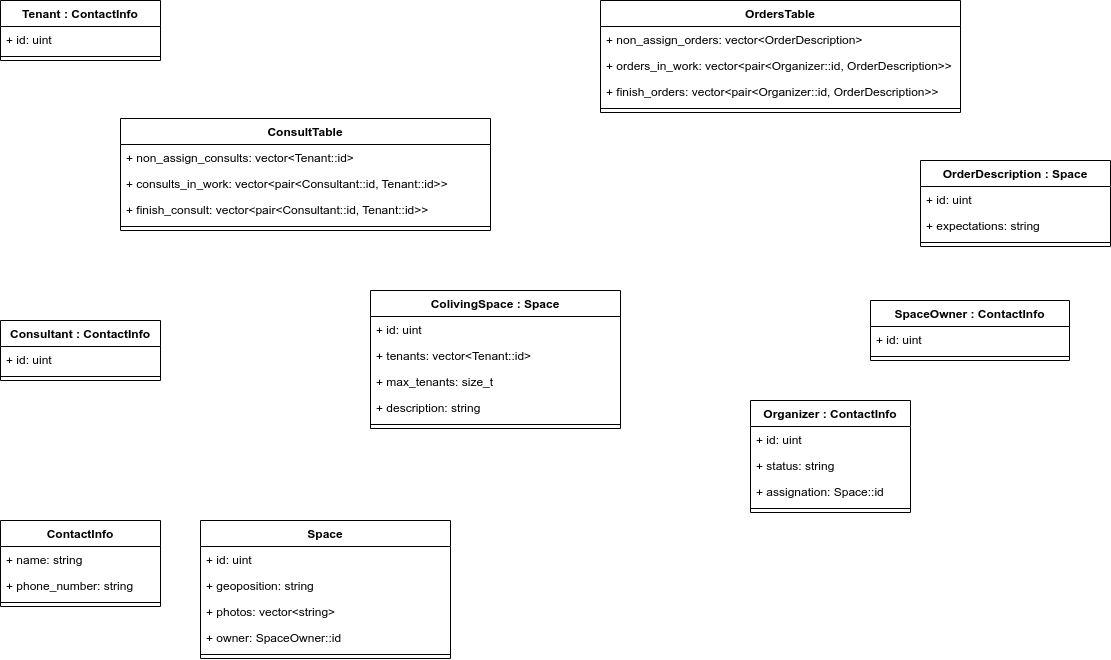

The diagram above was exported from draw.io. Its source (the exported page's mxGraphModel, read from the mxfile embedded in the PNG):
<mxGraphModel dx="1385" dy="694" grid="1" gridSize="10" guides="1" tooltips="1" connect="1" arrows="1" fold="1" page="1" pageScale="1" pageWidth="827" pageHeight="1169" math="0" shadow="0">
  <root>
    <mxCell id="0" />
    <mxCell id="1" parent="0" />
    <mxCell id="k4PQYWgMLwnz0y-wBt3e-15" value="Consultant : ContactInfo" style="swimlane;fontStyle=1;align=center;verticalAlign=top;childLayout=stackLayout;horizontal=1;startSize=26;horizontalStack=0;resizeParent=1;resizeParentMax=0;resizeLast=0;collapsible=1;marginBottom=0;" parent="1" vertex="1">
      <mxGeometry y="320" width="160" height="60" as="geometry" />
    </mxCell>
    <mxCell id="8euEJXck2DgzRu9Ly59U-22" value="+ id: uint" style="text;strokeColor=none;fillColor=none;align=left;verticalAlign=top;spacingLeft=4;spacingRight=4;overflow=hidden;rotatable=0;points=[[0,0.5],[1,0.5]];portConstraint=eastwest;" vertex="1" parent="k4PQYWgMLwnz0y-wBt3e-15">
      <mxGeometry y="26" width="160" height="26" as="geometry" />
    </mxCell>
    <mxCell id="k4PQYWgMLwnz0y-wBt3e-17" value="" style="line;strokeWidth=1;fillColor=none;align=left;verticalAlign=middle;spacingTop=-1;spacingLeft=3;spacingRight=3;rotatable=0;labelPosition=right;points=[];portConstraint=eastwest;" parent="k4PQYWgMLwnz0y-wBt3e-15" vertex="1">
      <mxGeometry y="52" width="160" height="8" as="geometry" />
    </mxCell>
    <mxCell id="8euEJXck2DgzRu9Ly59U-27" value="ContactInfo" style="swimlane;fontStyle=1;align=center;verticalAlign=top;childLayout=stackLayout;horizontal=1;startSize=26;horizontalStack=0;resizeParent=1;resizeParentMax=0;resizeLast=0;collapsible=1;marginBottom=0;" vertex="1" parent="1">
      <mxGeometry y="520" width="160" height="86" as="geometry" />
    </mxCell>
    <mxCell id="8euEJXck2DgzRu9Ly59U-29" value="+ name: string" style="text;strokeColor=none;fillColor=none;align=left;verticalAlign=top;spacingLeft=4;spacingRight=4;overflow=hidden;rotatable=0;points=[[0,0.5],[1,0.5]];portConstraint=eastwest;" vertex="1" parent="8euEJXck2DgzRu9Ly59U-27">
      <mxGeometry y="26" width="160" height="26" as="geometry" />
    </mxCell>
    <mxCell id="8euEJXck2DgzRu9Ly59U-33" value="+ phone_number: string" style="text;strokeColor=none;fillColor=none;align=left;verticalAlign=top;spacingLeft=4;spacingRight=4;overflow=hidden;rotatable=0;points=[[0,0.5],[1,0.5]];portConstraint=eastwest;" vertex="1" parent="8euEJXck2DgzRu9Ly59U-27">
      <mxGeometry y="52" width="160" height="26" as="geometry" />
    </mxCell>
    <mxCell id="8euEJXck2DgzRu9Ly59U-31" value="" style="line;strokeWidth=1;fillColor=none;align=left;verticalAlign=middle;spacingTop=-1;spacingLeft=3;spacingRight=3;rotatable=0;labelPosition=right;points=[];portConstraint=eastwest;" vertex="1" parent="8euEJXck2DgzRu9Ly59U-27">
      <mxGeometry y="78" width="160" height="8" as="geometry" />
    </mxCell>
    <mxCell id="8euEJXck2DgzRu9Ly59U-1" value="Tenant : ContactInfo" style="swimlane;fontStyle=1;align=center;verticalAlign=top;childLayout=stackLayout;horizontal=1;startSize=26;horizontalStack=0;resizeParent=1;resizeParentMax=0;resizeLast=0;collapsible=1;marginBottom=0;" vertex="1" parent="1">
      <mxGeometry width="160" height="60" as="geometry" />
    </mxCell>
    <mxCell id="8euEJXck2DgzRu9Ly59U-21" value="+ id: uint" style="text;strokeColor=none;fillColor=none;align=left;verticalAlign=top;spacingLeft=4;spacingRight=4;overflow=hidden;rotatable=0;points=[[0,0.5],[1,0.5]];portConstraint=eastwest;" vertex="1" parent="8euEJXck2DgzRu9Ly59U-1">
      <mxGeometry y="26" width="160" height="26" as="geometry" />
    </mxCell>
    <mxCell id="8euEJXck2DgzRu9Ly59U-3" value="" style="line;strokeWidth=1;fillColor=none;align=left;verticalAlign=middle;spacingTop=-1;spacingLeft=3;spacingRight=3;rotatable=0;labelPosition=right;points=[];portConstraint=eastwest;" vertex="1" parent="8euEJXck2DgzRu9Ly59U-1">
      <mxGeometry y="52" width="160" height="8" as="geometry" />
    </mxCell>
    <mxCell id="8euEJXck2DgzRu9Ly59U-35" value="Space" style="swimlane;fontStyle=1;align=center;verticalAlign=top;childLayout=stackLayout;horizontal=1;startSize=26;horizontalStack=0;resizeParent=1;resizeParentMax=0;resizeLast=0;collapsible=1;marginBottom=0;" vertex="1" parent="1">
      <mxGeometry x="200" y="520" width="250" height="138" as="geometry" />
    </mxCell>
    <mxCell id="8euEJXck2DgzRu9Ly59U-56" value="+ id: uint" style="text;strokeColor=none;fillColor=none;align=left;verticalAlign=top;spacingLeft=4;spacingRight=4;overflow=hidden;rotatable=0;points=[[0,0.5],[1,0.5]];portConstraint=eastwest;" vertex="1" parent="8euEJXck2DgzRu9Ly59U-35">
      <mxGeometry y="26" width="250" height="26" as="geometry" />
    </mxCell>
    <mxCell id="8euEJXck2DgzRu9Ly59U-36" value="+ geoposition: string" style="text;strokeColor=none;fillColor=none;align=left;verticalAlign=top;spacingLeft=4;spacingRight=4;overflow=hidden;rotatable=0;points=[[0,0.5],[1,0.5]];portConstraint=eastwest;" vertex="1" parent="8euEJXck2DgzRu9Ly59U-35">
      <mxGeometry y="52" width="250" height="26" as="geometry" />
    </mxCell>
    <mxCell id="8euEJXck2DgzRu9Ly59U-40" value="+ photos: vector&lt;string&gt;" style="text;strokeColor=none;fillColor=none;align=left;verticalAlign=top;spacingLeft=4;spacingRight=4;overflow=hidden;rotatable=0;points=[[0,0.5],[1,0.5]];portConstraint=eastwest;" vertex="1" parent="8euEJXck2DgzRu9Ly59U-35">
      <mxGeometry y="78" width="250" height="26" as="geometry" />
    </mxCell>
    <mxCell id="8euEJXck2DgzRu9Ly59U-57" value="+ owner: SpaceOwner::id" style="text;strokeColor=none;fillColor=none;align=left;verticalAlign=top;spacingLeft=4;spacingRight=4;overflow=hidden;rotatable=0;points=[[0,0.5],[1,0.5]];portConstraint=eastwest;" vertex="1" parent="8euEJXck2DgzRu9Ly59U-35">
      <mxGeometry y="104" width="250" height="26" as="geometry" />
    </mxCell>
    <mxCell id="8euEJXck2DgzRu9Ly59U-37" value="" style="line;strokeWidth=1;fillColor=none;align=left;verticalAlign=middle;spacingTop=-1;spacingLeft=3;spacingRight=3;rotatable=0;labelPosition=right;points=[];portConstraint=eastwest;" vertex="1" parent="8euEJXck2DgzRu9Ly59U-35">
      <mxGeometry y="130" width="250" height="8" as="geometry" />
    </mxCell>
    <mxCell id="8euEJXck2DgzRu9Ly59U-9" value="OrdersTable" style="swimlane;fontStyle=1;align=center;verticalAlign=top;childLayout=stackLayout;horizontal=1;startSize=26;horizontalStack=0;resizeParent=1;resizeParentMax=0;resizeLast=0;collapsible=1;marginBottom=0;" vertex="1" parent="1">
      <mxGeometry x="600" width="360" height="112" as="geometry" />
    </mxCell>
    <mxCell id="8euEJXck2DgzRu9Ly59U-50" value="+ non_assign_orders: vector&lt;OrderDescription&gt;" style="text;strokeColor=none;fillColor=none;align=left;verticalAlign=top;spacingLeft=4;spacingRight=4;overflow=hidden;rotatable=0;points=[[0,0.5],[1,0.5]];portConstraint=eastwest;" vertex="1" parent="8euEJXck2DgzRu9Ly59U-9">
      <mxGeometry y="26" width="360" height="26" as="geometry" />
    </mxCell>
    <mxCell id="8euEJXck2DgzRu9Ly59U-10" value="+ orders_in_work: vector&lt;pair&lt;Organizer::id, OrderDescription&gt;&gt;" style="text;strokeColor=none;fillColor=none;align=left;verticalAlign=top;spacingLeft=4;spacingRight=4;overflow=hidden;rotatable=0;points=[[0,0.5],[1,0.5]];portConstraint=eastwest;" vertex="1" parent="8euEJXck2DgzRu9Ly59U-9">
      <mxGeometry y="52" width="360" height="26" as="geometry" />
    </mxCell>
    <mxCell id="8euEJXck2DgzRu9Ly59U-51" value="+ finish_orders: vector&lt;pair&lt;Organizer::id, OrderDescription&gt;&gt;" style="text;strokeColor=none;fillColor=none;align=left;verticalAlign=top;spacingLeft=4;spacingRight=4;overflow=hidden;rotatable=0;points=[[0,0.5],[1,0.5]];portConstraint=eastwest;" vertex="1" parent="8euEJXck2DgzRu9Ly59U-9">
      <mxGeometry y="78" width="360" height="26" as="geometry" />
    </mxCell>
    <mxCell id="8euEJXck2DgzRu9Ly59U-11" value="" style="line;strokeWidth=1;fillColor=none;align=left;verticalAlign=middle;spacingTop=-1;spacingLeft=3;spacingRight=3;rotatable=0;labelPosition=right;points=[];portConstraint=eastwest;" vertex="1" parent="8euEJXck2DgzRu9Ly59U-9">
      <mxGeometry y="104" width="360" height="8" as="geometry" />
    </mxCell>
    <mxCell id="8euEJXck2DgzRu9Ly59U-5" value="OrderDescription : Space" style="swimlane;fontStyle=1;align=center;verticalAlign=top;childLayout=stackLayout;horizontal=1;startSize=26;horizontalStack=0;resizeParent=1;resizeParentMax=0;resizeLast=0;collapsible=1;marginBottom=0;" vertex="1" parent="1">
      <mxGeometry x="920" y="160" width="190" height="86" as="geometry">
        <mxRectangle x="667" width="140" height="26" as="alternateBounds" />
      </mxGeometry>
    </mxCell>
    <mxCell id="8euEJXck2DgzRu9Ly59U-17" value="+ id: uint" style="text;strokeColor=none;fillColor=none;align=left;verticalAlign=top;spacingLeft=4;spacingRight=4;overflow=hidden;rotatable=0;points=[[0,0.5],[1,0.5]];portConstraint=eastwest;" vertex="1" parent="8euEJXck2DgzRu9Ly59U-5">
      <mxGeometry y="26" width="190" height="26" as="geometry" />
    </mxCell>
    <mxCell id="8euEJXck2DgzRu9Ly59U-19" value="+ expectations: string" style="text;strokeColor=none;fillColor=none;align=left;verticalAlign=top;spacingLeft=4;spacingRight=4;overflow=hidden;rotatable=0;points=[[0,0.5],[1,0.5]];portConstraint=eastwest;" vertex="1" parent="8euEJXck2DgzRu9Ly59U-5">
      <mxGeometry y="52" width="190" height="26" as="geometry" />
    </mxCell>
    <mxCell id="8euEJXck2DgzRu9Ly59U-7" value="" style="line;strokeWidth=1;fillColor=none;align=left;verticalAlign=middle;spacingTop=-1;spacingLeft=3;spacingRight=3;rotatable=0;labelPosition=right;points=[];portConstraint=eastwest;" vertex="1" parent="8euEJXck2DgzRu9Ly59U-5">
      <mxGeometry y="78" width="190" height="8" as="geometry" />
    </mxCell>
    <mxCell id="8euEJXck2DgzRu9Ly59U-59" value="ConsultTable" style="swimlane;fontStyle=1;align=center;verticalAlign=top;childLayout=stackLayout;horizontal=1;startSize=26;horizontalStack=0;resizeParent=1;resizeParentMax=0;resizeLast=0;collapsible=1;marginBottom=0;" vertex="1" parent="1">
      <mxGeometry x="120" y="118" width="370" height="112" as="geometry" />
    </mxCell>
    <mxCell id="8euEJXck2DgzRu9Ly59U-60" value="+ non_assign_consults: vector&lt;Tenant::id&gt;" style="text;strokeColor=none;fillColor=none;align=left;verticalAlign=top;spacingLeft=4;spacingRight=4;overflow=hidden;rotatable=0;points=[[0,0.5],[1,0.5]];portConstraint=eastwest;" vertex="1" parent="8euEJXck2DgzRu9Ly59U-59">
      <mxGeometry y="26" width="370" height="26" as="geometry" />
    </mxCell>
    <mxCell id="8euEJXck2DgzRu9Ly59U-61" value="+ consults_in_work: vector&lt;pair&lt;Consultant::id, Tenant::id&gt;&gt;" style="text;strokeColor=none;fillColor=none;align=left;verticalAlign=top;spacingLeft=4;spacingRight=4;overflow=hidden;rotatable=0;points=[[0,0.5],[1,0.5]];portConstraint=eastwest;" vertex="1" parent="8euEJXck2DgzRu9Ly59U-59">
      <mxGeometry y="52" width="370" height="26" as="geometry" />
    </mxCell>
    <mxCell id="8euEJXck2DgzRu9Ly59U-62" value="+ finish_consult: vector&lt;pair&lt;Consultant::id, Tenant::id&gt;&gt;" style="text;strokeColor=none;fillColor=none;align=left;verticalAlign=top;spacingLeft=4;spacingRight=4;overflow=hidden;rotatable=0;points=[[0,0.5],[1,0.5]];portConstraint=eastwest;" vertex="1" parent="8euEJXck2DgzRu9Ly59U-59">
      <mxGeometry y="78" width="370" height="26" as="geometry" />
    </mxCell>
    <mxCell id="8euEJXck2DgzRu9Ly59U-63" value="" style="line;strokeWidth=1;fillColor=none;align=left;verticalAlign=middle;spacingTop=-1;spacingLeft=3;spacingRight=3;rotatable=0;labelPosition=right;points=[];portConstraint=eastwest;" vertex="1" parent="8euEJXck2DgzRu9Ly59U-59">
      <mxGeometry y="104" width="370" height="8" as="geometry" />
    </mxCell>
    <mxCell id="8euEJXck2DgzRu9Ly59U-43" value="ColivingSpace : Space" style="swimlane;fontStyle=1;align=center;verticalAlign=top;childLayout=stackLayout;horizontal=1;startSize=26;horizontalStack=0;resizeParent=1;resizeParentMax=0;resizeLast=0;collapsible=1;marginBottom=0;" vertex="1" parent="1">
      <mxGeometry x="370" y="290" width="250" height="138" as="geometry" />
    </mxCell>
    <mxCell id="8euEJXck2DgzRu9Ly59U-44" value="+ id: uint" style="text;strokeColor=none;fillColor=none;align=left;verticalAlign=top;spacingLeft=4;spacingRight=4;overflow=hidden;rotatable=0;points=[[0,0.5],[1,0.5]];portConstraint=eastwest;" vertex="1" parent="8euEJXck2DgzRu9Ly59U-43">
      <mxGeometry y="26" width="250" height="26" as="geometry" />
    </mxCell>
    <mxCell id="8euEJXck2DgzRu9Ly59U-55" value="+ tenants: vector&lt;Tenant::id&gt;" style="text;strokeColor=none;fillColor=none;align=left;verticalAlign=top;spacingLeft=4;spacingRight=4;overflow=hidden;rotatable=0;points=[[0,0.5],[1,0.5]];portConstraint=eastwest;" vertex="1" parent="8euEJXck2DgzRu9Ly59U-43">
      <mxGeometry y="52" width="250" height="26" as="geometry" />
    </mxCell>
    <mxCell id="8euEJXck2DgzRu9Ly59U-58" value="+ max_tenants: size_t" style="text;strokeColor=none;fillColor=none;align=left;verticalAlign=top;spacingLeft=4;spacingRight=4;overflow=hidden;rotatable=0;points=[[0,0.5],[1,0.5]];portConstraint=eastwest;" vertex="1" parent="8euEJXck2DgzRu9Ly59U-43">
      <mxGeometry y="78" width="250" height="26" as="geometry" />
    </mxCell>
    <mxCell id="8euEJXck2DgzRu9Ly59U-45" value="+ description: string" style="text;strokeColor=none;fillColor=none;align=left;verticalAlign=top;spacingLeft=4;spacingRight=4;overflow=hidden;rotatable=0;points=[[0,0.5],[1,0.5]];portConstraint=eastwest;" vertex="1" parent="8euEJXck2DgzRu9Ly59U-43">
      <mxGeometry y="104" width="250" height="26" as="geometry" />
    </mxCell>
    <mxCell id="8euEJXck2DgzRu9Ly59U-46" value="" style="line;strokeWidth=1;fillColor=none;align=left;verticalAlign=middle;spacingTop=-1;spacingLeft=3;spacingRight=3;rotatable=0;labelPosition=right;points=[];portConstraint=eastwest;" vertex="1" parent="8euEJXck2DgzRu9Ly59U-43">
      <mxGeometry y="130" width="250" height="8" as="geometry" />
    </mxCell>
    <mxCell id="k4PQYWgMLwnz0y-wBt3e-11" value="SpaceOwner : ContactInfo" style="swimlane;fontStyle=1;align=center;verticalAlign=top;childLayout=stackLayout;horizontal=1;startSize=26;horizontalStack=0;resizeParent=1;resizeParentMax=0;resizeLast=0;collapsible=1;marginBottom=0;" parent="1" vertex="1">
      <mxGeometry x="870" y="300" width="199" height="60" as="geometry" />
    </mxCell>
    <mxCell id="8euEJXck2DgzRu9Ly59U-20" value="+ id: uint" style="text;strokeColor=none;fillColor=none;align=left;verticalAlign=top;spacingLeft=4;spacingRight=4;overflow=hidden;rotatable=0;points=[[0,0.5],[1,0.5]];portConstraint=eastwest;" vertex="1" parent="k4PQYWgMLwnz0y-wBt3e-11">
      <mxGeometry y="26" width="199" height="26" as="geometry" />
    </mxCell>
    <mxCell id="k4PQYWgMLwnz0y-wBt3e-13" value="" style="line;strokeWidth=1;fillColor=none;align=left;verticalAlign=middle;spacingTop=-1;spacingLeft=3;spacingRight=3;rotatable=0;labelPosition=right;points=[];portConstraint=eastwest;" parent="k4PQYWgMLwnz0y-wBt3e-11" vertex="1">
      <mxGeometry y="52" width="199" height="8" as="geometry" />
    </mxCell>
    <mxCell id="k4PQYWgMLwnz0y-wBt3e-1" value="Organizer : ContactInfo" style="swimlane;fontStyle=1;align=center;verticalAlign=top;childLayout=stackLayout;horizontal=1;startSize=26;horizontalStack=0;resizeParent=1;resizeParentMax=0;resizeLast=0;collapsible=1;marginBottom=0;" parent="1" vertex="1">
      <mxGeometry x="750" y="400" width="160" height="112" as="geometry" />
    </mxCell>
    <mxCell id="8euEJXck2DgzRu9Ly59U-23" value="+ id: uint" style="text;strokeColor=none;fillColor=none;align=left;verticalAlign=top;spacingLeft=4;spacingRight=4;overflow=hidden;rotatable=0;points=[[0,0.5],[1,0.5]];portConstraint=eastwest;" vertex="1" parent="k4PQYWgMLwnz0y-wBt3e-1">
      <mxGeometry y="26" width="160" height="26" as="geometry" />
    </mxCell>
    <mxCell id="8euEJXck2DgzRu9Ly59U-53" value="+ status: string" style="text;strokeColor=none;fillColor=none;align=left;verticalAlign=top;spacingLeft=4;spacingRight=4;overflow=hidden;rotatable=0;points=[[0,0.5],[1,0.5]];portConstraint=eastwest;" vertex="1" parent="k4PQYWgMLwnz0y-wBt3e-1">
      <mxGeometry y="52" width="160" height="26" as="geometry" />
    </mxCell>
    <mxCell id="8euEJXck2DgzRu9Ly59U-54" value="+ assignation: Space::id" style="text;strokeColor=none;fillColor=none;align=left;verticalAlign=top;spacingLeft=4;spacingRight=4;overflow=hidden;rotatable=0;points=[[0,0.5],[1,0.5]];portConstraint=eastwest;" vertex="1" parent="k4PQYWgMLwnz0y-wBt3e-1">
      <mxGeometry y="78" width="160" height="26" as="geometry" />
    </mxCell>
    <mxCell id="k4PQYWgMLwnz0y-wBt3e-3" value="" style="line;strokeWidth=1;fillColor=none;align=left;verticalAlign=middle;spacingTop=-1;spacingLeft=3;spacingRight=3;rotatable=0;labelPosition=right;points=[];portConstraint=eastwest;" parent="k4PQYWgMLwnz0y-wBt3e-1" vertex="1">
      <mxGeometry y="104" width="160" height="8" as="geometry" />
    </mxCell>
  </root>
</mxGraphModel>